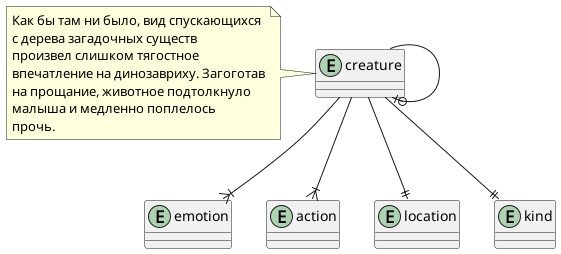

The diagram above was rendered by PlantUML. Its source (embedded in the PNG):
@startuml High-level ER-Diagram

entity creature {}
entity emotion {}
entity action {}
entity location {}
entity kind {}

creature --||kind
creature --||location
creature --|{ emotion
creature --|{ action
creature --o| creature

note left of creature
  Как бы там ни было, вид спускающихся 
  с дерева загадочных существ
  произвел слишком тягостное 
  впечатление на динозавриху. Загоготав
  на прощание, животное подтолкнуло 
  малыша и медленно поплелось
  прочь. 
end note

@enduml